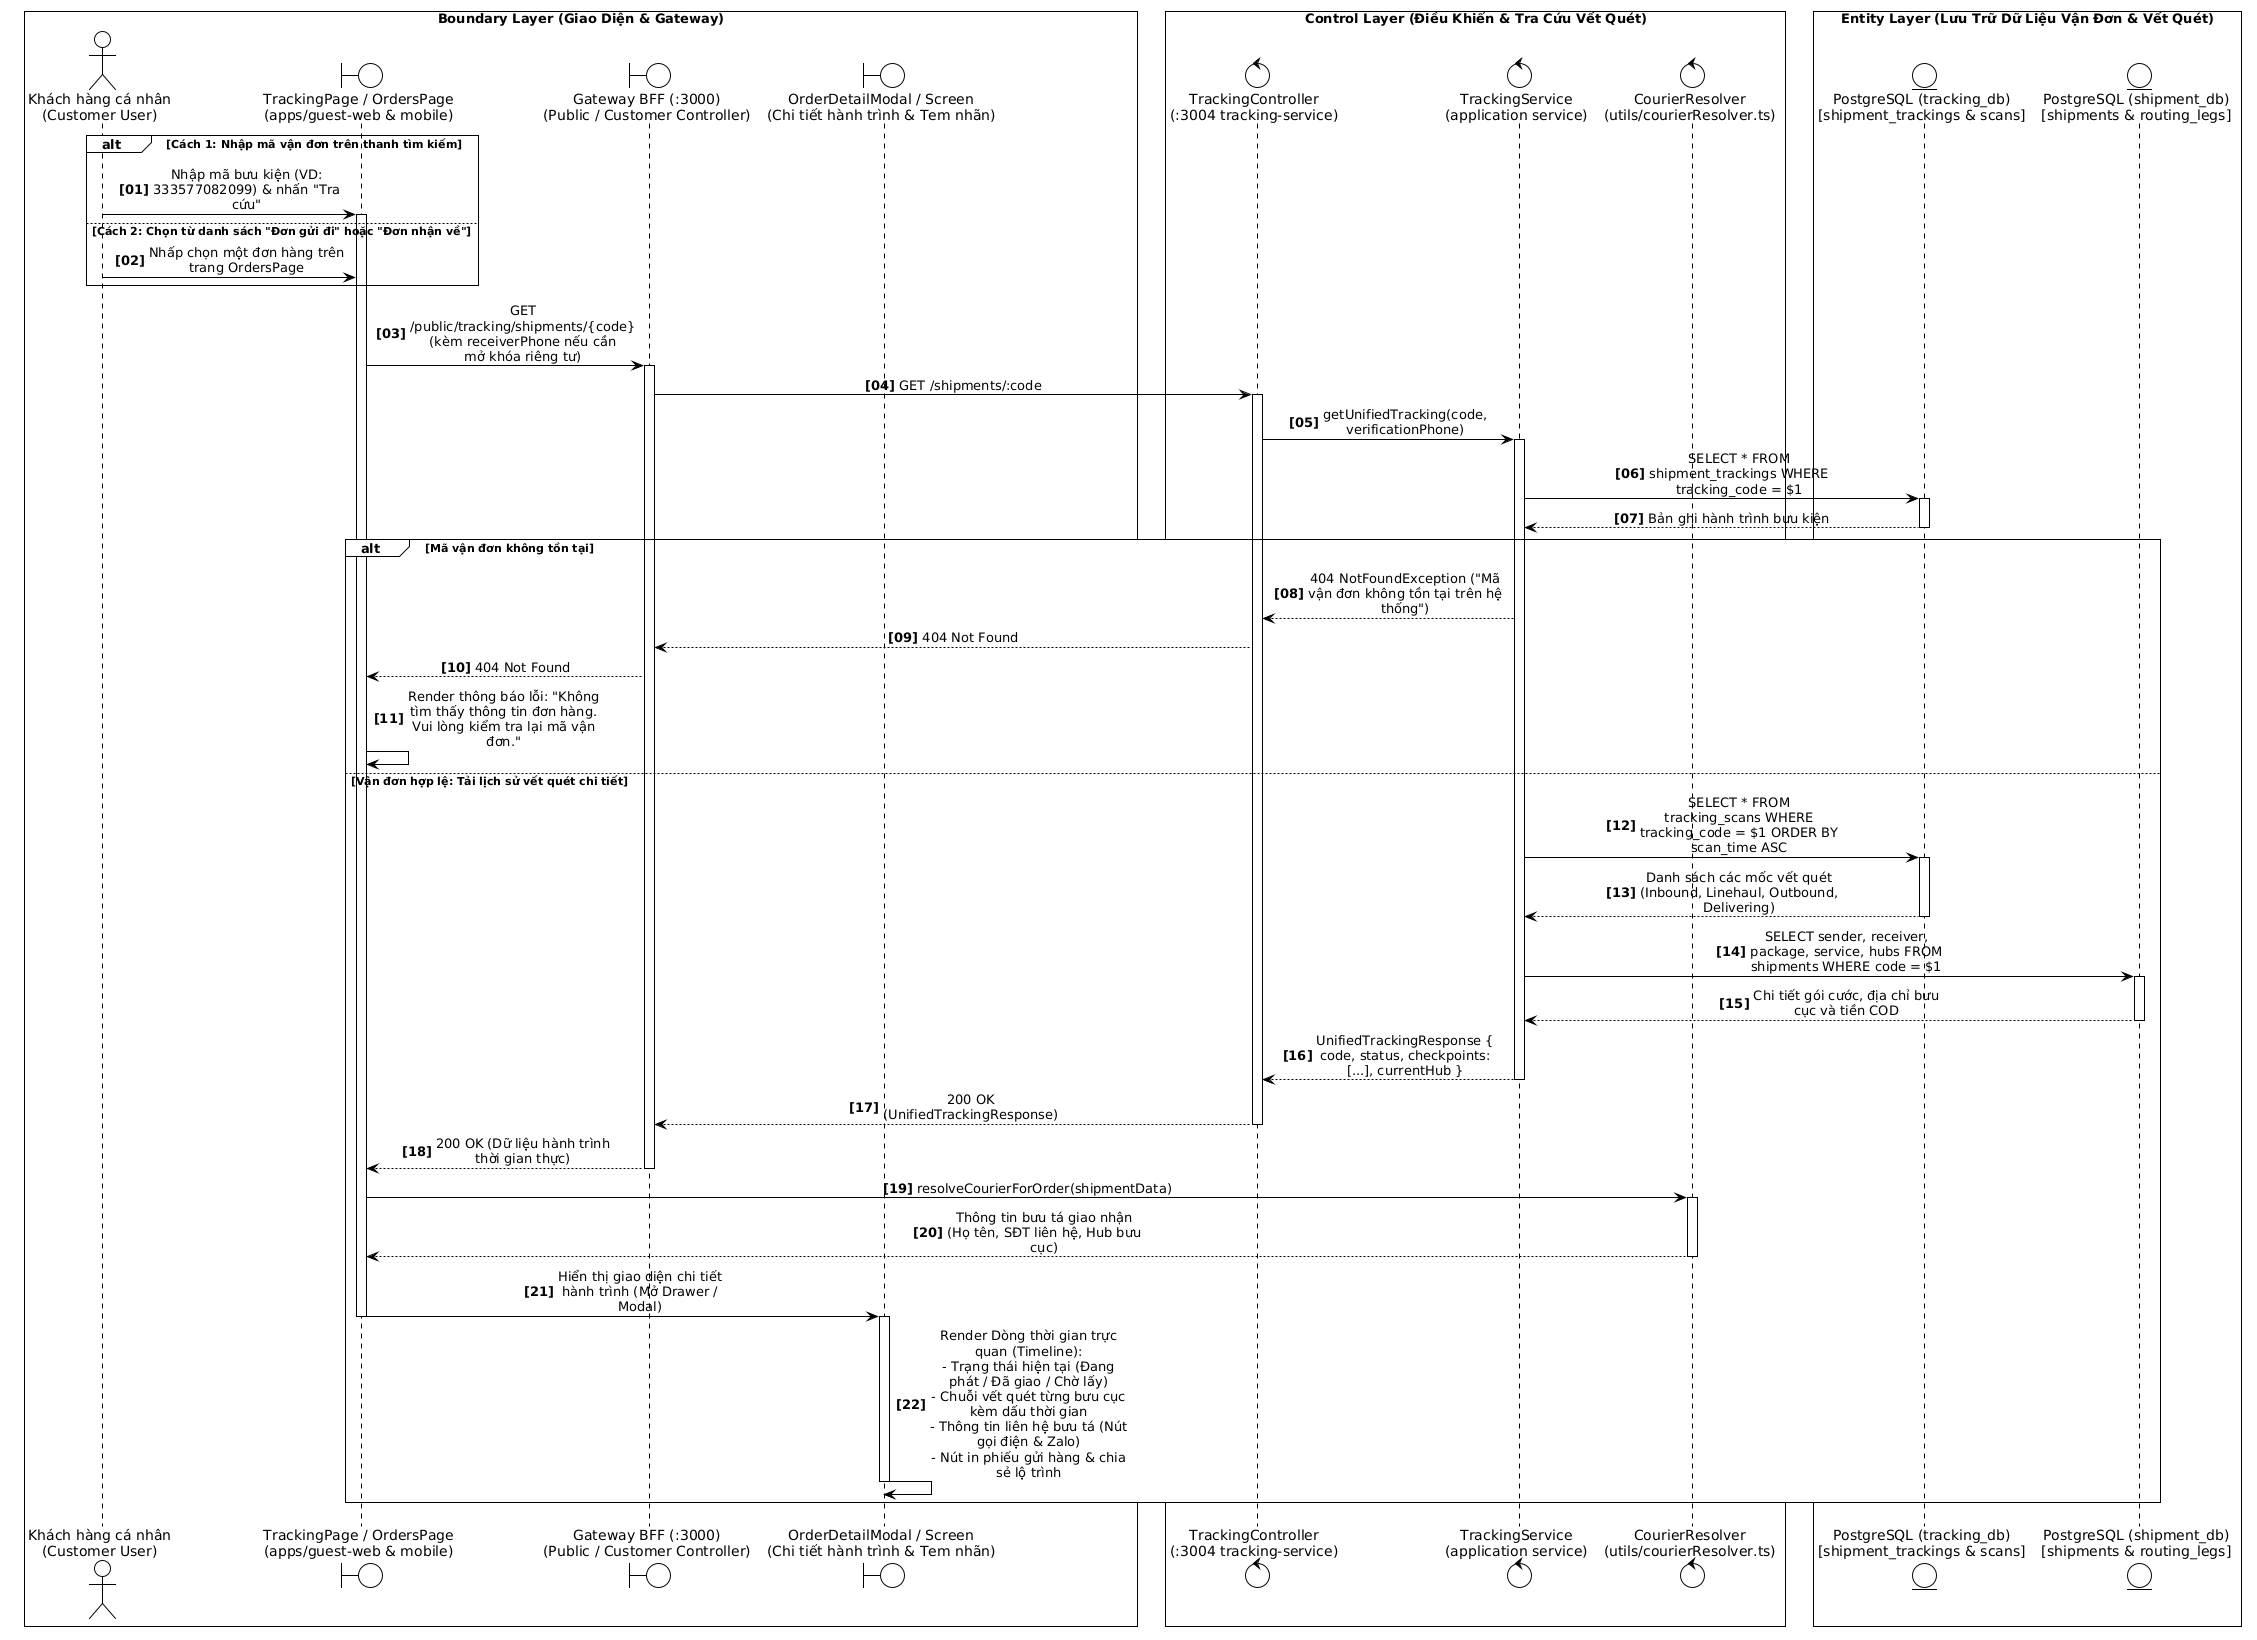

The diagram above was rendered by PlantUML. Its source (embedded in the PNG):
@startuml
!theme plain
skinparam monochrome true
skinparam sequenceMessageAlign center
skinparam responseMessageBelowArrow true
skinparam maxMessageSize 140
skinparam wrapWidth 200
skinparam BoxPadding 8
autonumber "<b>[00]</b>"


box "Boundary Layer (Giao Diện & Gateway)" #FFFFFF
actor "Khách hàng cá nhân\n(Customer User)" as Customer
boundary "TrackingPage / OrdersPage\n(apps/guest-web & mobile)" as UI
boundary "Gateway BFF (:3000)\n(Public / Customer Controller)" as Gateway
boundary "OrderDetailModal / Screen\n(Chi tiết hành trình & Tem nhãn)" as DetailUI
end box

box "Control Layer (Điều Khiển & Tra Cứu Vết Quét)" #FFFFFF
control "TrackingController\n(:3004 tracking-service)" as TrackCtrl
control "TrackingService\n(application service)" as TrackSvc
control "CourierResolver\n(utils/courierResolver.ts)" as CourierRes
end box

box "Entity Layer (Lưu Trữ Dữ Liệu Vận Đơn & Vết Quét)" #FFFFFF
entity "PostgreSQL (tracking_db)\n[shipment_trackings & scans]" as TrackDB
entity "PostgreSQL (shipment_db)\n[shipments & routing_legs]" as ShipDB
end box

' GIAI ĐOẠN 1: NHẬP MÃ VẬN ĐƠN TRA CỨU HOẶC CHỌN ĐƠN TỪ DANH SÁCH
alt Cách 1: Nhập mã vận đơn trên thanh tìm kiếm
    Customer -> UI: Nhập mã bưu kiện (VD: 333577082099) & nhấn "Tra cứu"
activate UI
else Cách 2: Chọn từ danh sách "Đơn gửi đi" hoặc "Đơn nhận về"
    Customer -> UI: Nhấp chọn một đơn hàng trên trang OrdersPage
end

' GIAI ĐOẠN 2: GỬI REQUEST TRUY VẤN QUA GATEWAY BFF
UI -> Gateway: GET /public/tracking/shipments/{code}\n(kèm receiverPhone nếu cần mở khóa riêng tư)
activate Gateway

Gateway -> TrackCtrl: GET /shipments/:code
activate TrackCtrl

TrackCtrl -> TrackSvc: getUnifiedTracking(code, verificationPhone)
activate TrackSvc

' GIAI ĐOẠN 3: ĐỐI SOÁT TRẠNG THÁI & CHUỖI VẾT QUÉT
TrackSvc -> TrackDB: SELECT * FROM shipment_trackings WHERE tracking_code = $1
activate TrackDB
TrackDB --> TrackSvc: Bản ghi hành trình bưu kiện
deactivate TrackDB

alt Mã vận đơn không tồn tại
    TrackSvc --> TrackCtrl: 404 NotFoundException ("Mã vận đơn không tồn tại trên hệ thống")
    TrackCtrl --> Gateway: 404 Not Found
    Gateway --> UI: 404 Not Found
    UI -> UI: Render thông báo lỗi: "Không tìm thấy thông tin đơn hàng. Vui lòng kiểm tra lại mã vận đơn."
else Vận đơn hợp lệ: Tải lịch sử vết quét chi tiết
    TrackSvc -> TrackDB: SELECT * FROM tracking_scans WHERE tracking_code = $1 ORDER BY scan_time ASC
    activate TrackDB
    TrackDB --> TrackSvc: Danh sách các mốc vết quét (Inbound, Linehaul, Outbound, Delivering)
    deactivate TrackDB

    TrackSvc -> ShipDB: SELECT sender, receiver, package, service, hubs FROM shipments WHERE code = $1
    activate ShipDB
    ShipDB --> TrackSvc: Chi tiết gói cước, địa chỉ bưu cục và tiền COD
    deactivate ShipDB

    TrackSvc --> TrackCtrl: UnifiedTrackingResponse { code, status, checkpoints: [...], currentHub }
    deactivate TrackSvc

    TrackCtrl --> Gateway: 200 OK (UnifiedTrackingResponse)
    deactivate TrackCtrl

    Gateway --> UI: 200 OK (Dữ liệu hành trình thời gian thực)
    deactivate Gateway

    ' GIAI ĐOẠN 4: PHÂN GIẢI THÔNG TIN BƯU TÁ PHỤ TRÁCH & HIỂN THỊ
    UI -> CourierRes: resolveCourierForOrder(shipmentData)
    activate CourierRes
    CourierRes --> UI: Thông tin bưu tá giao nhận (Họ tên, SĐT liên hệ, Hub bưu cục)
    deactivate CourierRes

    UI -> DetailUI: Hiển thị giao diện chi tiết hành trình (Mở Drawer / Modal)
    activate DetailUI
    deactivate UI

    DetailUI -> DetailUI: Render Dòng thời gian trực quan (Timeline):\n- Trạng thái hiện tại (Đang phát / Đã giao / Chờ lấy)\n- Chuỗi vết quét từng bưu cục kèm dấu thời gian\n- Thông tin liên hệ bưu tá (Nút gọi điện & Zalo)\n- Nút in phiếu gửi hàng & chia sẻ lộ trình
    deactivate DetailUI
end
@enduml